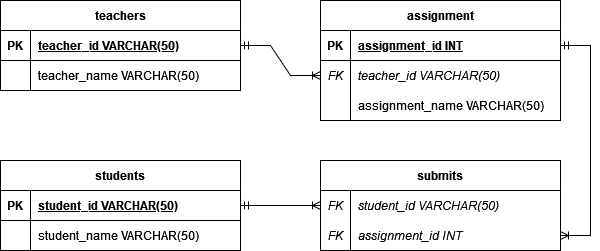

The diagram above was exported from draw.io. Its source (the exported page's mxGraphModel, read from the mxfile embedded in the PNG):
<mxGraphModel dx="2284" dy="774" grid="1" gridSize="10" guides="1" tooltips="1" connect="1" arrows="1" fold="1" page="1" pageScale="1" pageWidth="850" pageHeight="1100" math="0" shadow="0" extFonts="Permanent Marker^https://fonts.googleapis.com/css?family=Permanent+Marker">
  <root>
    <mxCell id="0" />
    <mxCell id="1" parent="0" />
    <mxCell id="PBHiF5WLWvxTF0PZjwRW-296" value="submits" style="shape=table;startSize=30;container=1;collapsible=1;childLayout=tableLayout;fixedRows=1;rowLines=0;fontStyle=1;align=center;resizeLast=1;" vertex="1" parent="1">
      <mxGeometry x="120" y="320" width="240" height="90" as="geometry" />
    </mxCell>
    <mxCell id="PBHiF5WLWvxTF0PZjwRW-297" value="" style="shape=tableRow;horizontal=0;startSize=0;swimlaneHead=0;swimlaneBody=0;fillColor=none;collapsible=0;dropTarget=0;points=[[0,0.5],[1,0.5]];portConstraint=eastwest;strokeColor=inherit;top=0;left=0;right=0;bottom=0;" vertex="1" parent="PBHiF5WLWvxTF0PZjwRW-296">
      <mxGeometry y="30" width="240" height="30" as="geometry" />
    </mxCell>
    <mxCell id="PBHiF5WLWvxTF0PZjwRW-298" value="FK" style="shape=partialRectangle;overflow=hidden;connectable=0;fillColor=none;strokeColor=inherit;top=0;left=0;bottom=0;right=0;fontStyle=2" vertex="1" parent="PBHiF5WLWvxTF0PZjwRW-297">
      <mxGeometry width="30" height="30" as="geometry">
        <mxRectangle width="30" height="30" as="alternateBounds" />
      </mxGeometry>
    </mxCell>
    <mxCell id="PBHiF5WLWvxTF0PZjwRW-299" value="student_id VARCHAR(50)" style="shape=partialRectangle;overflow=hidden;connectable=0;fillColor=none;align=left;strokeColor=inherit;top=0;left=0;bottom=0;right=0;spacingLeft=6;fontStyle=2" vertex="1" parent="PBHiF5WLWvxTF0PZjwRW-297">
      <mxGeometry x="30" width="210" height="30" as="geometry">
        <mxRectangle width="210" height="30" as="alternateBounds" />
      </mxGeometry>
    </mxCell>
    <mxCell id="PBHiF5WLWvxTF0PZjwRW-300" value="" style="shape=tableRow;horizontal=0;startSize=0;swimlaneHead=0;swimlaneBody=0;fillColor=none;collapsible=0;dropTarget=0;points=[[0,0.5],[1,0.5]];portConstraint=eastwest;strokeColor=inherit;top=0;left=0;right=0;bottom=0;" vertex="1" parent="PBHiF5WLWvxTF0PZjwRW-296">
      <mxGeometry y="60" width="240" height="30" as="geometry" />
    </mxCell>
    <mxCell id="PBHiF5WLWvxTF0PZjwRW-301" value="FK" style="shape=partialRectangle;overflow=hidden;connectable=0;fillColor=none;strokeColor=inherit;top=0;left=0;bottom=0;right=0;fontStyle=2" vertex="1" parent="PBHiF5WLWvxTF0PZjwRW-300">
      <mxGeometry width="30" height="30" as="geometry">
        <mxRectangle width="30" height="30" as="alternateBounds" />
      </mxGeometry>
    </mxCell>
    <mxCell id="PBHiF5WLWvxTF0PZjwRW-302" value="assignment_id INT" style="shape=partialRectangle;overflow=hidden;connectable=0;fillColor=none;align=left;strokeColor=inherit;top=0;left=0;bottom=0;right=0;spacingLeft=6;fontStyle=2" vertex="1" parent="PBHiF5WLWvxTF0PZjwRW-300">
      <mxGeometry x="30" width="210" height="30" as="geometry">
        <mxRectangle width="210" height="30" as="alternateBounds" />
      </mxGeometry>
    </mxCell>
    <mxCell id="PBHiF5WLWvxTF0PZjwRW-303" value="assignment" style="shape=table;startSize=30;container=1;collapsible=1;childLayout=tableLayout;fixedRows=1;rowLines=0;fontStyle=1;align=center;resizeLast=1;" vertex="1" parent="1">
      <mxGeometry x="120" y="160" width="240" height="120" as="geometry" />
    </mxCell>
    <mxCell id="PBHiF5WLWvxTF0PZjwRW-304" value="" style="shape=tableRow;horizontal=0;startSize=0;swimlaneHead=0;swimlaneBody=0;fillColor=none;collapsible=0;dropTarget=0;points=[[0,0.5],[1,0.5]];portConstraint=eastwest;strokeColor=inherit;top=0;left=0;right=0;bottom=1;" vertex="1" parent="PBHiF5WLWvxTF0PZjwRW-303">
      <mxGeometry y="30" width="240" height="30" as="geometry" />
    </mxCell>
    <mxCell id="PBHiF5WLWvxTF0PZjwRW-305" value="PK" style="shape=partialRectangle;overflow=hidden;connectable=0;fillColor=none;strokeColor=inherit;top=0;left=0;bottom=0;right=0;fontStyle=1;" vertex="1" parent="PBHiF5WLWvxTF0PZjwRW-304">
      <mxGeometry width="30" height="30" as="geometry">
        <mxRectangle width="30" height="30" as="alternateBounds" />
      </mxGeometry>
    </mxCell>
    <mxCell id="PBHiF5WLWvxTF0PZjwRW-306" value="assignment_id INT " style="shape=partialRectangle;overflow=hidden;connectable=0;fillColor=none;align=left;strokeColor=inherit;top=0;left=0;bottom=0;right=0;spacingLeft=6;fontStyle=5;" vertex="1" parent="PBHiF5WLWvxTF0PZjwRW-304">
      <mxGeometry x="30" width="210" height="30" as="geometry">
        <mxRectangle width="210" height="30" as="alternateBounds" />
      </mxGeometry>
    </mxCell>
    <mxCell id="PBHiF5WLWvxTF0PZjwRW-307" value="" style="shape=tableRow;horizontal=0;startSize=0;swimlaneHead=0;swimlaneBody=0;fillColor=none;collapsible=0;dropTarget=0;points=[[0,0.5],[1,0.5]];portConstraint=eastwest;strokeColor=inherit;top=0;left=0;right=0;bottom=0;" vertex="1" parent="PBHiF5WLWvxTF0PZjwRW-303">
      <mxGeometry y="60" width="240" height="30" as="geometry" />
    </mxCell>
    <mxCell id="PBHiF5WLWvxTF0PZjwRW-308" value="FK" style="shape=partialRectangle;overflow=hidden;connectable=0;fillColor=none;strokeColor=inherit;top=0;left=0;bottom=0;right=0;fontStyle=2" vertex="1" parent="PBHiF5WLWvxTF0PZjwRW-307">
      <mxGeometry width="30" height="30" as="geometry">
        <mxRectangle width="30" height="30" as="alternateBounds" />
      </mxGeometry>
    </mxCell>
    <mxCell id="PBHiF5WLWvxTF0PZjwRW-309" value="teacher_id VARCHAR(50)" style="shape=partialRectangle;overflow=hidden;connectable=0;fillColor=none;align=left;strokeColor=inherit;top=0;left=0;bottom=0;right=0;spacingLeft=6;fontStyle=2" vertex="1" parent="PBHiF5WLWvxTF0PZjwRW-307">
      <mxGeometry x="30" width="210" height="30" as="geometry">
        <mxRectangle width="210" height="30" as="alternateBounds" />
      </mxGeometry>
    </mxCell>
    <mxCell id="PBHiF5WLWvxTF0PZjwRW-310" value="" style="shape=tableRow;horizontal=0;startSize=0;swimlaneHead=0;swimlaneBody=0;fillColor=none;collapsible=0;dropTarget=0;points=[[0,0.5],[1,0.5]];portConstraint=eastwest;strokeColor=inherit;top=0;left=0;right=0;bottom=0;" vertex="1" parent="PBHiF5WLWvxTF0PZjwRW-303">
      <mxGeometry y="90" width="240" height="30" as="geometry" />
    </mxCell>
    <mxCell id="PBHiF5WLWvxTF0PZjwRW-311" value="" style="shape=partialRectangle;overflow=hidden;connectable=0;fillColor=none;strokeColor=inherit;top=0;left=0;bottom=0;right=0;" vertex="1" parent="PBHiF5WLWvxTF0PZjwRW-310">
      <mxGeometry width="30" height="30" as="geometry">
        <mxRectangle width="30" height="30" as="alternateBounds" />
      </mxGeometry>
    </mxCell>
    <mxCell id="PBHiF5WLWvxTF0PZjwRW-312" value="assignment_name VARCHAR(50)" style="shape=partialRectangle;overflow=hidden;connectable=0;fillColor=none;align=left;strokeColor=inherit;top=0;left=0;bottom=0;right=0;spacingLeft=6;" vertex="1" parent="PBHiF5WLWvxTF0PZjwRW-310">
      <mxGeometry x="30" width="210" height="30" as="geometry">
        <mxRectangle width="210" height="30" as="alternateBounds" />
      </mxGeometry>
    </mxCell>
    <mxCell id="PBHiF5WLWvxTF0PZjwRW-313" value="teachers" style="shape=table;startSize=30;container=1;collapsible=1;childLayout=tableLayout;fixedRows=1;rowLines=0;fontStyle=1;align=center;resizeLast=1;" vertex="1" parent="1">
      <mxGeometry x="-200" y="160" width="240" height="90" as="geometry" />
    </mxCell>
    <mxCell id="PBHiF5WLWvxTF0PZjwRW-314" value="" style="shape=tableRow;horizontal=0;startSize=0;swimlaneHead=0;swimlaneBody=0;fillColor=none;collapsible=0;dropTarget=0;points=[[0,0.5],[1,0.5]];portConstraint=eastwest;strokeColor=inherit;top=0;left=0;right=0;bottom=1;" vertex="1" parent="PBHiF5WLWvxTF0PZjwRW-313">
      <mxGeometry y="30" width="240" height="30" as="geometry" />
    </mxCell>
    <mxCell id="PBHiF5WLWvxTF0PZjwRW-315" value="PK" style="shape=partialRectangle;overflow=hidden;connectable=0;fillColor=none;strokeColor=inherit;top=0;left=0;bottom=0;right=0;fontStyle=1;" vertex="1" parent="PBHiF5WLWvxTF0PZjwRW-314">
      <mxGeometry width="30" height="30" as="geometry">
        <mxRectangle width="30" height="30" as="alternateBounds" />
      </mxGeometry>
    </mxCell>
    <mxCell id="PBHiF5WLWvxTF0PZjwRW-316" value="teacher_id VARCHAR(50) " style="shape=partialRectangle;overflow=hidden;connectable=0;fillColor=none;align=left;strokeColor=inherit;top=0;left=0;bottom=0;right=0;spacingLeft=6;fontStyle=5;" vertex="1" parent="PBHiF5WLWvxTF0PZjwRW-314">
      <mxGeometry x="30" width="210" height="30" as="geometry">
        <mxRectangle width="210" height="30" as="alternateBounds" />
      </mxGeometry>
    </mxCell>
    <mxCell id="PBHiF5WLWvxTF0PZjwRW-317" value="" style="shape=tableRow;horizontal=0;startSize=0;swimlaneHead=0;swimlaneBody=0;fillColor=none;collapsible=0;dropTarget=0;points=[[0,0.5],[1,0.5]];portConstraint=eastwest;strokeColor=inherit;top=0;left=0;right=0;bottom=0;" vertex="1" parent="PBHiF5WLWvxTF0PZjwRW-313">
      <mxGeometry y="60" width="240" height="30" as="geometry" />
    </mxCell>
    <mxCell id="PBHiF5WLWvxTF0PZjwRW-318" value="" style="shape=partialRectangle;overflow=hidden;connectable=0;fillColor=none;strokeColor=inherit;top=0;left=0;bottom=0;right=0;" vertex="1" parent="PBHiF5WLWvxTF0PZjwRW-317">
      <mxGeometry width="30" height="30" as="geometry">
        <mxRectangle width="30" height="30" as="alternateBounds" />
      </mxGeometry>
    </mxCell>
    <mxCell id="PBHiF5WLWvxTF0PZjwRW-319" value="teacher_name VARCHAR(50)" style="shape=partialRectangle;overflow=hidden;connectable=0;fillColor=none;align=left;strokeColor=inherit;top=0;left=0;bottom=0;right=0;spacingLeft=6;" vertex="1" parent="PBHiF5WLWvxTF0PZjwRW-317">
      <mxGeometry x="30" width="210" height="30" as="geometry">
        <mxRectangle width="210" height="30" as="alternateBounds" />
      </mxGeometry>
    </mxCell>
    <mxCell id="PBHiF5WLWvxTF0PZjwRW-320" value="students" style="shape=table;startSize=30;container=1;collapsible=1;childLayout=tableLayout;fixedRows=1;rowLines=0;fontStyle=1;align=center;resizeLast=1;" vertex="1" parent="1">
      <mxGeometry x="-200" y="320" width="240" height="90" as="geometry" />
    </mxCell>
    <mxCell id="PBHiF5WLWvxTF0PZjwRW-321" value="" style="shape=tableRow;horizontal=0;startSize=0;swimlaneHead=0;swimlaneBody=0;fillColor=none;collapsible=0;dropTarget=0;points=[[0,0.5],[1,0.5]];portConstraint=eastwest;strokeColor=inherit;top=0;left=0;right=0;bottom=1;" vertex="1" parent="PBHiF5WLWvxTF0PZjwRW-320">
      <mxGeometry y="30" width="240" height="30" as="geometry" />
    </mxCell>
    <mxCell id="PBHiF5WLWvxTF0PZjwRW-322" value="PK" style="shape=partialRectangle;overflow=hidden;connectable=0;fillColor=none;strokeColor=inherit;top=0;left=0;bottom=0;right=0;fontStyle=1;" vertex="1" parent="PBHiF5WLWvxTF0PZjwRW-321">
      <mxGeometry width="30" height="30" as="geometry">
        <mxRectangle width="30" height="30" as="alternateBounds" />
      </mxGeometry>
    </mxCell>
    <mxCell id="PBHiF5WLWvxTF0PZjwRW-323" value="student_id VARCHAR(50) " style="shape=partialRectangle;overflow=hidden;connectable=0;fillColor=none;align=left;strokeColor=inherit;top=0;left=0;bottom=0;right=0;spacingLeft=6;fontStyle=5;" vertex="1" parent="PBHiF5WLWvxTF0PZjwRW-321">
      <mxGeometry x="30" width="210" height="30" as="geometry">
        <mxRectangle width="210" height="30" as="alternateBounds" />
      </mxGeometry>
    </mxCell>
    <mxCell id="PBHiF5WLWvxTF0PZjwRW-324" value="" style="shape=tableRow;horizontal=0;startSize=0;swimlaneHead=0;swimlaneBody=0;fillColor=none;collapsible=0;dropTarget=0;points=[[0,0.5],[1,0.5]];portConstraint=eastwest;strokeColor=inherit;top=0;left=0;right=0;bottom=0;" vertex="1" parent="PBHiF5WLWvxTF0PZjwRW-320">
      <mxGeometry y="60" width="240" height="30" as="geometry" />
    </mxCell>
    <mxCell id="PBHiF5WLWvxTF0PZjwRW-325" value="" style="shape=partialRectangle;overflow=hidden;connectable=0;fillColor=none;strokeColor=inherit;top=0;left=0;bottom=0;right=0;" vertex="1" parent="PBHiF5WLWvxTF0PZjwRW-324">
      <mxGeometry width="30" height="30" as="geometry">
        <mxRectangle width="30" height="30" as="alternateBounds" />
      </mxGeometry>
    </mxCell>
    <mxCell id="PBHiF5WLWvxTF0PZjwRW-326" value="student_name VARCHAR(50)" style="shape=partialRectangle;overflow=hidden;connectable=0;fillColor=none;align=left;strokeColor=inherit;top=0;left=0;bottom=0;right=0;spacingLeft=6;" vertex="1" parent="PBHiF5WLWvxTF0PZjwRW-324">
      <mxGeometry x="30" width="210" height="30" as="geometry">
        <mxRectangle width="210" height="30" as="alternateBounds" />
      </mxGeometry>
    </mxCell>
    <mxCell id="PBHiF5WLWvxTF0PZjwRW-336" value="" style="edgeStyle=entityRelationEdgeStyle;fontSize=12;html=1;endArrow=ERoneToMany;startArrow=ERmandOne;rounded=0;" edge="1" parent="1" source="PBHiF5WLWvxTF0PZjwRW-314" target="PBHiF5WLWvxTF0PZjwRW-307">
      <mxGeometry width="100" height="100" relative="1" as="geometry">
        <mxPoint x="110" y="250" as="sourcePoint" />
        <mxPoint x="210" y="150" as="targetPoint" />
      </mxGeometry>
    </mxCell>
    <mxCell id="PBHiF5WLWvxTF0PZjwRW-337" value="" style="edgeStyle=entityRelationEdgeStyle;fontSize=12;html=1;endArrow=ERoneToMany;startArrow=ERmandOne;rounded=0;" edge="1" parent="1" source="PBHiF5WLWvxTF0PZjwRW-321" target="PBHiF5WLWvxTF0PZjwRW-297">
      <mxGeometry width="100" height="100" relative="1" as="geometry">
        <mxPoint x="220" y="240" as="sourcePoint" />
        <mxPoint x="320" y="140" as="targetPoint" />
      </mxGeometry>
    </mxCell>
    <mxCell id="PBHiF5WLWvxTF0PZjwRW-338" value="" style="edgeStyle=entityRelationEdgeStyle;fontSize=12;html=1;endArrow=ERoneToMany;startArrow=ERmandOne;rounded=0;" edge="1" parent="1" source="PBHiF5WLWvxTF0PZjwRW-304" target="PBHiF5WLWvxTF0PZjwRW-300">
      <mxGeometry width="100" height="100" relative="1" as="geometry">
        <mxPoint x="150" y="300" as="sourcePoint" />
        <mxPoint x="250" y="200" as="targetPoint" />
      </mxGeometry>
    </mxCell>
  </root>
</mxGraphModel>